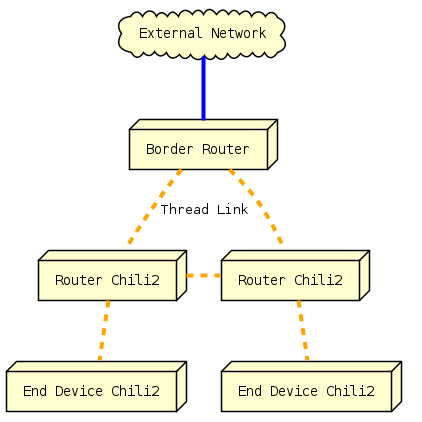

The diagram above was rendered by PlantUML. Its source (embedded in the PNG):
@startuml
hide footbox

skinparam LifelineStrategy solid

skinparam DefaultFontName Courier
skinparam ParticipantFontStyle bold

skinparam Shadowing false

skinparam NoteBackgroundColor Aqua
skinparam ParticipantBackgroundColor White
skinparam ActivityBackgroundColor White
skinparam ActivityDiamondBackgroundColor White
skinparam StateBackgroundColor White

skinparam NoteBorderThickness 1
skinparam ParticipantBorderThickness 1

skinparam NoteBorderColor DarkGray
skinparam SequenceBoxBorderColor DarkGray

skinparam ParticipantPadding 50
skinparam Padding 2

skinparam WrapWidth 200

cloud "External Network" as net

node "Border Router" as br

node "Router Chili2" as router
node "Router Chili2" as router2

node "End Device Chili2" as ed1
node "End Device Chili2" as ed2

net -[#blue,thickness=4]- br
br -[#orange,dashed,thickness=4]- router : Thread Link
router -[#orange,dashed,thickness=4]- ed1
router2 -[#orange,dashed,thickness=4]- ed2
router -[#orange,dashed,thickness=4] router2
br -[#orange,dashed,thickness=4]- router2

@enduml